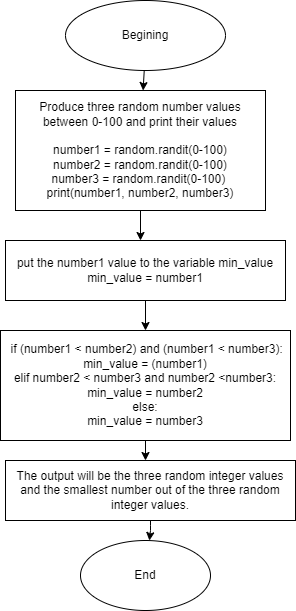

The diagram above was exported from draw.io. Its source (the exported page's mxGraphModel, read from the mxfile embedded in the PNG):
<mxGraphModel dx="518" dy="427" grid="1" gridSize="10" guides="1" tooltips="1" connect="1" arrows="1" fold="1" page="1" pageScale="1" pageWidth="850" pageHeight="1100" math="0" shadow="0">
  <root>
    <mxCell id="0" />
    <mxCell id="1" parent="0" />
    <mxCell id="3" style="edgeStyle=none;html=1;" edge="1" parent="1" source="2" target="4">
      <mxGeometry relative="1" as="geometry">
        <mxPoint x="260" y="690" as="targetPoint" />
      </mxGeometry>
    </mxCell>
    <mxCell id="2" value="Begining" style="ellipse;whiteSpace=wrap;html=1;" vertex="1" parent="1">
      <mxGeometry x="180" y="600" width="160" height="70" as="geometry" />
    </mxCell>
    <mxCell id="6" style="edgeStyle=none;html=1;" edge="1" parent="1" source="4">
      <mxGeometry relative="1" as="geometry">
        <mxPoint x="255" y="840" as="targetPoint" />
      </mxGeometry>
    </mxCell>
    <mxCell id="4" value="Produce three random number values between 0-100 and print their values&lt;br&gt;&lt;br&gt;number1 = random.randit(0-100)&lt;br&gt;number2 = random.randit(0-100)&lt;br&gt;number3 = random.randit(0-100)&amp;nbsp;&lt;br&gt;print(number1, number2, number3)" style="rounded=0;whiteSpace=wrap;html=1;" vertex="1" parent="1">
      <mxGeometry x="130" y="690" width="250" height="120" as="geometry" />
    </mxCell>
    <mxCell id="8" style="edgeStyle=none;html=1;" edge="1" parent="1" source="7">
      <mxGeometry relative="1" as="geometry">
        <mxPoint x="260" y="930" as="targetPoint" />
      </mxGeometry>
    </mxCell>
    <mxCell id="7" value="put the number1 value to the variable min_value&lt;br&gt;min_value = number1" style="rounded=0;whiteSpace=wrap;html=1;" vertex="1" parent="1">
      <mxGeometry x="120" y="840" width="280" height="60" as="geometry" />
    </mxCell>
    <mxCell id="10" style="edgeStyle=none;html=1;" edge="1" parent="1" source="9">
      <mxGeometry relative="1" as="geometry">
        <mxPoint x="260" y="1060" as="targetPoint" />
      </mxGeometry>
    </mxCell>
    <mxCell id="9" value="&amp;nbsp;if (number1 &amp;lt; number2) and (number1 &amp;lt; number3):&lt;br&gt;min_value = (number1)&lt;br&gt;elif number2 &amp;lt; number3 and number2 &amp;lt;number3:&lt;br&gt;min_value = number2&lt;br&gt;else:&lt;br&gt;min_value = number3" style="rounded=0;whiteSpace=wrap;html=1;" vertex="1" parent="1">
      <mxGeometry x="115" y="930" width="290" height="110" as="geometry" />
    </mxCell>
    <mxCell id="12" style="edgeStyle=none;html=1;" edge="1" parent="1" source="11" target="13">
      <mxGeometry relative="1" as="geometry">
        <mxPoint x="265" y="1140" as="targetPoint" />
        <Array as="points">
          <mxPoint x="265" y="1130" />
        </Array>
      </mxGeometry>
    </mxCell>
    <mxCell id="11" value="The output will be the three random integer values and the smallest number out of the three random integer values." style="rounded=0;whiteSpace=wrap;html=1;" vertex="1" parent="1">
      <mxGeometry x="120" y="1060" width="290" height="60" as="geometry" />
    </mxCell>
    <mxCell id="13" value="End" style="ellipse;whiteSpace=wrap;html=1;" vertex="1" parent="1">
      <mxGeometry x="195" y="1140" width="130" height="70" as="geometry" />
    </mxCell>
  </root>
</mxGraphModel>